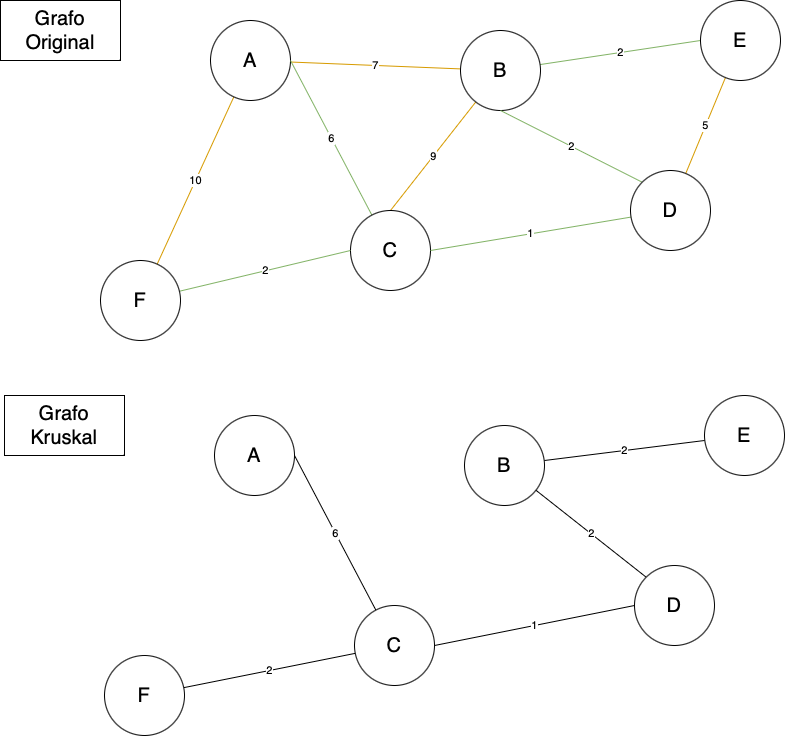

The diagram above was exported from draw.io. Its source (the exported page's mxGraphModel, read from the mxfile embedded in the PNG):
<mxGraphModel dx="1114" dy="650" grid="1" gridSize="10" guides="1" tooltips="1" connect="1" arrows="1" fold="1" page="1" pageScale="1" pageWidth="827" pageHeight="1169" math="0" shadow="0">
  <root>
    <mxCell id="0" />
    <mxCell id="1" parent="0" />
    <mxCell id="NgoLIsW6vRnLSDkZmBn3-8" value="10" style="rounded=0;orthogonalLoop=1;jettySize=auto;html=1;endArrow=none;endFill=0;fillColor=#ffe6cc;strokeColor=#d79b00;" edge="1" parent="1" source="NgoLIsW6vRnLSDkZmBn3-1" target="NgoLIsW6vRnLSDkZmBn3-7">
      <mxGeometry relative="1" as="geometry" />
    </mxCell>
    <mxCell id="NgoLIsW6vRnLSDkZmBn3-11" value="7" style="rounded=0;orthogonalLoop=1;jettySize=auto;html=1;fillColor=#ffe6cc;strokeColor=#d79b00;endArrow=none;endFill=0;" edge="1" parent="1" source="NgoLIsW6vRnLSDkZmBn3-1" target="NgoLIsW6vRnLSDkZmBn3-2">
      <mxGeometry relative="1" as="geometry" />
    </mxCell>
    <mxCell id="NgoLIsW6vRnLSDkZmBn3-1" value="A" style="ellipse;whiteSpace=wrap;html=1;aspect=fixed;fontSize=20;" vertex="1" parent="1">
      <mxGeometry x="230" y="40" width="80" height="80" as="geometry" />
    </mxCell>
    <mxCell id="NgoLIsW6vRnLSDkZmBn3-12" value="2" style="rounded=0;orthogonalLoop=1;jettySize=auto;html=1;entryX=0;entryY=0.5;entryDx=0;entryDy=0;fillColor=#d5e8d4;strokeColor=#82b366;endArrow=none;endFill=0;" edge="1" parent="1" source="NgoLIsW6vRnLSDkZmBn3-2" target="NgoLIsW6vRnLSDkZmBn3-4">
      <mxGeometry relative="1" as="geometry" />
    </mxCell>
    <mxCell id="NgoLIsW6vRnLSDkZmBn3-16" value="9" style="rounded=0;orthogonalLoop=1;jettySize=auto;html=1;entryX=0.5;entryY=0;entryDx=0;entryDy=0;endArrow=none;endFill=0;fillColor=#ffe6cc;strokeColor=#d79b00;" edge="1" parent="1" source="NgoLIsW6vRnLSDkZmBn3-2" target="NgoLIsW6vRnLSDkZmBn3-3">
      <mxGeometry relative="1" as="geometry" />
    </mxCell>
    <mxCell id="NgoLIsW6vRnLSDkZmBn3-2" value="B" style="ellipse;whiteSpace=wrap;html=1;aspect=fixed;fontSize=20;" vertex="1" parent="1">
      <mxGeometry x="480" y="50" width="80" height="80" as="geometry" />
    </mxCell>
    <mxCell id="NgoLIsW6vRnLSDkZmBn3-10" value="6" style="rounded=0;orthogonalLoop=1;jettySize=auto;html=1;entryX=1;entryY=0.5;entryDx=0;entryDy=0;fillColor=#d5e8d4;strokeColor=#82b366;endArrow=none;endFill=0;" edge="1" parent="1" source="NgoLIsW6vRnLSDkZmBn3-3" target="NgoLIsW6vRnLSDkZmBn3-1">
      <mxGeometry relative="1" as="geometry" />
    </mxCell>
    <mxCell id="NgoLIsW6vRnLSDkZmBn3-3" value="C" style="ellipse;whiteSpace=wrap;html=1;aspect=fixed;fontSize=20;" vertex="1" parent="1">
      <mxGeometry x="370" y="230" width="80" height="80" as="geometry" />
    </mxCell>
    <mxCell id="NgoLIsW6vRnLSDkZmBn3-13" value="5" style="rounded=0;orthogonalLoop=1;jettySize=auto;html=1;fillColor=#ffe6cc;strokeColor=#d79b00;endArrow=none;endFill=0;" edge="1" parent="1" source="NgoLIsW6vRnLSDkZmBn3-4" target="NgoLIsW6vRnLSDkZmBn3-5">
      <mxGeometry relative="1" as="geometry" />
    </mxCell>
    <mxCell id="NgoLIsW6vRnLSDkZmBn3-4" value="E" style="ellipse;whiteSpace=wrap;html=1;aspect=fixed;fontSize=20;" vertex="1" parent="1">
      <mxGeometry x="720" y="20" width="80" height="80" as="geometry" />
    </mxCell>
    <mxCell id="NgoLIsW6vRnLSDkZmBn3-14" value="1" style="rounded=0;orthogonalLoop=1;jettySize=auto;html=1;entryX=1;entryY=0.5;entryDx=0;entryDy=0;fillColor=#d5e8d4;strokeColor=#82b366;endArrow=none;endFill=0;" edge="1" parent="1" source="NgoLIsW6vRnLSDkZmBn3-5" target="NgoLIsW6vRnLSDkZmBn3-3">
      <mxGeometry relative="1" as="geometry" />
    </mxCell>
    <mxCell id="NgoLIsW6vRnLSDkZmBn3-15" value="2" style="rounded=0;orthogonalLoop=1;jettySize=auto;html=1;exitX=0;exitY=0;exitDx=0;exitDy=0;entryX=0.5;entryY=1;entryDx=0;entryDy=0;fillColor=#d5e8d4;strokeColor=#82b366;endArrow=none;endFill=0;" edge="1" parent="1" source="NgoLIsW6vRnLSDkZmBn3-5" target="NgoLIsW6vRnLSDkZmBn3-2">
      <mxGeometry relative="1" as="geometry" />
    </mxCell>
    <mxCell id="NgoLIsW6vRnLSDkZmBn3-5" value="D" style="ellipse;whiteSpace=wrap;html=1;aspect=fixed;fontSize=20;" vertex="1" parent="1">
      <mxGeometry x="650" y="190" width="80" height="80" as="geometry" />
    </mxCell>
    <mxCell id="NgoLIsW6vRnLSDkZmBn3-9" value="2" style="rounded=0;orthogonalLoop=1;jettySize=auto;html=1;entryX=0;entryY=0.5;entryDx=0;entryDy=0;fillColor=#d5e8d4;strokeColor=#82b366;endArrow=none;endFill=0;" edge="1" parent="1" source="NgoLIsW6vRnLSDkZmBn3-7" target="NgoLIsW6vRnLSDkZmBn3-3">
      <mxGeometry relative="1" as="geometry" />
    </mxCell>
    <mxCell id="NgoLIsW6vRnLSDkZmBn3-7" value="F" style="ellipse;whiteSpace=wrap;html=1;aspect=fixed;fontSize=20;" vertex="1" parent="1">
      <mxGeometry x="120" y="280" width="80" height="80" as="geometry" />
    </mxCell>
    <mxCell id="NgoLIsW6vRnLSDkZmBn3-17" value="&lt;font style=&quot;font-size: 20px;&quot;&gt;Grafo Original&lt;/font&gt;" style="rounded=0;whiteSpace=wrap;html=1;" vertex="1" parent="1">
      <mxGeometry x="20" y="20" width="120" height="60" as="geometry" />
    </mxCell>
    <mxCell id="NgoLIsW6vRnLSDkZmBn3-20" value="A" style="ellipse;whiteSpace=wrap;html=1;aspect=fixed;fontSize=20;" vertex="1" parent="1">
      <mxGeometry x="234" y="435" width="80" height="80" as="geometry" />
    </mxCell>
    <mxCell id="NgoLIsW6vRnLSDkZmBn3-37" value="2" style="rounded=0;orthogonalLoop=1;jettySize=auto;html=1;endArrow=none;endFill=0;" edge="1" parent="1" source="NgoLIsW6vRnLSDkZmBn3-23" target="NgoLIsW6vRnLSDkZmBn3-27">
      <mxGeometry relative="1" as="geometry" />
    </mxCell>
    <mxCell id="NgoLIsW6vRnLSDkZmBn3-23" value="B" style="ellipse;whiteSpace=wrap;html=1;aspect=fixed;fontSize=20;" vertex="1" parent="1">
      <mxGeometry x="484" y="445" width="80" height="80" as="geometry" />
    </mxCell>
    <mxCell id="NgoLIsW6vRnLSDkZmBn3-38" value="6" style="rounded=0;orthogonalLoop=1;jettySize=auto;html=1;entryX=1;entryY=0.5;entryDx=0;entryDy=0;endArrow=none;endFill=0;" edge="1" parent="1" source="NgoLIsW6vRnLSDkZmBn3-25" target="NgoLIsW6vRnLSDkZmBn3-20">
      <mxGeometry relative="1" as="geometry" />
    </mxCell>
    <mxCell id="NgoLIsW6vRnLSDkZmBn3-25" value="C" style="ellipse;whiteSpace=wrap;html=1;aspect=fixed;fontSize=20;" vertex="1" parent="1">
      <mxGeometry x="374" y="625" width="80" height="80" as="geometry" />
    </mxCell>
    <mxCell id="NgoLIsW6vRnLSDkZmBn3-27" value="E" style="ellipse;whiteSpace=wrap;html=1;aspect=fixed;fontSize=20;" vertex="1" parent="1">
      <mxGeometry x="724" y="415" width="80" height="80" as="geometry" />
    </mxCell>
    <mxCell id="NgoLIsW6vRnLSDkZmBn3-34" value="1" style="rounded=0;orthogonalLoop=1;jettySize=auto;html=1;exitX=0;exitY=0.5;exitDx=0;exitDy=0;entryX=1;entryY=0.5;entryDx=0;entryDy=0;endArrow=none;endFill=0;" edge="1" parent="1" source="NgoLIsW6vRnLSDkZmBn3-30" target="NgoLIsW6vRnLSDkZmBn3-25">
      <mxGeometry relative="1" as="geometry" />
    </mxCell>
    <mxCell id="NgoLIsW6vRnLSDkZmBn3-36" value="2" style="rounded=0;orthogonalLoop=1;jettySize=auto;html=1;exitX=0;exitY=0;exitDx=0;exitDy=0;endArrow=none;endFill=0;" edge="1" parent="1" source="NgoLIsW6vRnLSDkZmBn3-30" target="NgoLIsW6vRnLSDkZmBn3-23">
      <mxGeometry relative="1" as="geometry" />
    </mxCell>
    <mxCell id="NgoLIsW6vRnLSDkZmBn3-30" value="D" style="ellipse;whiteSpace=wrap;html=1;aspect=fixed;fontSize=20;" vertex="1" parent="1">
      <mxGeometry x="654" y="585" width="80" height="80" as="geometry" />
    </mxCell>
    <mxCell id="NgoLIsW6vRnLSDkZmBn3-35" value="2" style="rounded=0;orthogonalLoop=1;jettySize=auto;html=1;endArrow=none;endFill=0;" edge="1" parent="1" source="NgoLIsW6vRnLSDkZmBn3-32" target="NgoLIsW6vRnLSDkZmBn3-25">
      <mxGeometry relative="1" as="geometry" />
    </mxCell>
    <mxCell id="NgoLIsW6vRnLSDkZmBn3-32" value="F" style="ellipse;whiteSpace=wrap;html=1;aspect=fixed;fontSize=20;" vertex="1" parent="1">
      <mxGeometry x="124" y="675" width="80" height="80" as="geometry" />
    </mxCell>
    <mxCell id="NgoLIsW6vRnLSDkZmBn3-33" value="&lt;font style=&quot;font-size: 20px;&quot;&gt;Grafo Kruskal&lt;/font&gt;" style="rounded=0;whiteSpace=wrap;html=1;" vertex="1" parent="1">
      <mxGeometry x="24" y="415" width="120" height="60" as="geometry" />
    </mxCell>
  </root>
</mxGraphModel>